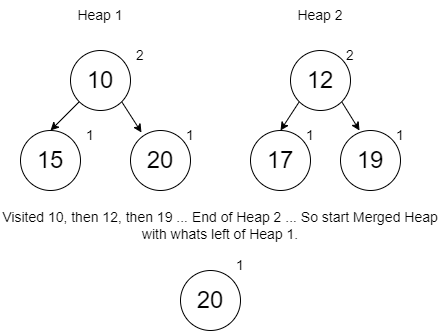

The diagram above was exported from draw.io. Its source (the exported page's mxGraphModel, read from the mxfile embedded in the PNG):
<mxGraphModel dx="1102" dy="865" grid="1" gridSize="10" guides="1" tooltips="1" connect="1" arrows="1" fold="1" page="1" pageScale="1" pageWidth="850" pageHeight="1100" math="0" shadow="0">
  <root>
    <mxCell id="0" />
    <mxCell id="1" parent="0" />
    <mxCell id="4z57YgowG81zO-twMssr-31" style="edgeStyle=none;rounded=0;orthogonalLoop=1;jettySize=auto;html=1;exitX=0;exitY=1;exitDx=0;exitDy=0;entryX=0.5;entryY=0;entryDx=0;entryDy=0;fontSize=14;" parent="1" source="4z57YgowG81zO-twMssr-33" target="4z57YgowG81zO-twMssr-35" edge="1">
      <mxGeometry relative="1" as="geometry" />
    </mxCell>
    <mxCell id="4z57YgowG81zO-twMssr-32" style="edgeStyle=none;rounded=0;orthogonalLoop=1;jettySize=auto;html=1;exitX=1;exitY=1;exitDx=0;exitDy=0;entryX=0.183;entryY=0.033;entryDx=0;entryDy=0;entryPerimeter=0;fontSize=14;" parent="1" source="4z57YgowG81zO-twMssr-33" target="4z57YgowG81zO-twMssr-37" edge="1">
      <mxGeometry relative="1" as="geometry" />
    </mxCell>
    <mxCell id="4z57YgowG81zO-twMssr-33" value="&lt;font style=&quot;font-size: 24px&quot;&gt;10&lt;/font&gt;" style="ellipse;whiteSpace=wrap;html=1;aspect=fixed;" parent="1" vertex="1">
      <mxGeometry x="130" y="180" width="60" height="60" as="geometry" />
    </mxCell>
    <mxCell id="4z57YgowG81zO-twMssr-34" value="2" style="text;html=1;strokeColor=none;fillColor=none;align=center;verticalAlign=middle;whiteSpace=wrap;rounded=0;fontSize=14;" parent="1" vertex="1">
      <mxGeometry x="170" y="170" width="60" height="30" as="geometry" />
    </mxCell>
    <mxCell id="4z57YgowG81zO-twMssr-35" value="&lt;font style=&quot;font-size: 24px&quot;&gt;15&lt;/font&gt;" style="ellipse;whiteSpace=wrap;html=1;aspect=fixed;" parent="1" vertex="1">
      <mxGeometry x="80" y="260" width="60" height="60" as="geometry" />
    </mxCell>
    <mxCell id="4z57YgowG81zO-twMssr-36" value="1" style="text;html=1;strokeColor=none;fillColor=none;align=center;verticalAlign=middle;whiteSpace=wrap;rounded=0;fontSize=14;" parent="1" vertex="1">
      <mxGeometry x="120" y="250" width="60" height="30" as="geometry" />
    </mxCell>
    <mxCell id="4z57YgowG81zO-twMssr-37" value="&lt;font style=&quot;font-size: 24px&quot;&gt;20&lt;/font&gt;" style="ellipse;whiteSpace=wrap;html=1;aspect=fixed;" parent="1" vertex="1">
      <mxGeometry x="190" y="260" width="60" height="60" as="geometry" />
    </mxCell>
    <mxCell id="4z57YgowG81zO-twMssr-38" value="1" style="text;html=1;strokeColor=none;fillColor=none;align=center;verticalAlign=middle;whiteSpace=wrap;rounded=0;fontSize=14;" parent="1" vertex="1">
      <mxGeometry x="220" y="250" width="60" height="30" as="geometry" />
    </mxCell>
    <mxCell id="4z57YgowG81zO-twMssr-48" style="edgeStyle=none;rounded=0;orthogonalLoop=1;jettySize=auto;html=1;exitX=0;exitY=1;exitDx=0;exitDy=0;entryX=0.5;entryY=0;entryDx=0;entryDy=0;fontSize=14;" parent="1" source="4z57YgowG81zO-twMssr-44" target="4z57YgowG81zO-twMssr-46" edge="1">
      <mxGeometry relative="1" as="geometry" />
    </mxCell>
    <mxCell id="4z57YgowG81zO-twMssr-54" style="edgeStyle=none;rounded=0;orthogonalLoop=1;jettySize=auto;html=1;exitX=1;exitY=1;exitDx=0;exitDy=0;entryX=0.317;entryY=0;entryDx=0;entryDy=0;entryPerimeter=0;fontSize=14;" parent="1" source="4z57YgowG81zO-twMssr-44" target="4z57YgowG81zO-twMssr-53" edge="1">
      <mxGeometry relative="1" as="geometry" />
    </mxCell>
    <mxCell id="4z57YgowG81zO-twMssr-44" value="&lt;font style=&quot;font-size: 24px&quot;&gt;12&lt;/font&gt;" style="ellipse;whiteSpace=wrap;html=1;aspect=fixed;" parent="1" vertex="1">
      <mxGeometry x="350" y="180" width="60" height="60" as="geometry" />
    </mxCell>
    <mxCell id="4z57YgowG81zO-twMssr-45" value="2" style="text;html=1;strokeColor=none;fillColor=none;align=center;verticalAlign=middle;whiteSpace=wrap;rounded=0;fontSize=14;" parent="1" vertex="1">
      <mxGeometry x="380" y="170" width="60" height="30" as="geometry" />
    </mxCell>
    <mxCell id="4z57YgowG81zO-twMssr-46" value="&lt;font style=&quot;font-size: 24px&quot;&gt;17&lt;/font&gt;" style="ellipse;whiteSpace=wrap;html=1;aspect=fixed;" parent="1" vertex="1">
      <mxGeometry x="310" y="260" width="60" height="60" as="geometry" />
    </mxCell>
    <mxCell id="4z57YgowG81zO-twMssr-47" value="1" style="text;html=1;strokeColor=none;fillColor=none;align=center;verticalAlign=middle;whiteSpace=wrap;rounded=0;fontSize=14;" parent="1" vertex="1">
      <mxGeometry x="340" y="250" width="60" height="30" as="geometry" />
    </mxCell>
    <mxCell id="4z57YgowG81zO-twMssr-53" value="&lt;font style=&quot;font-size: 24px&quot;&gt;19&lt;/font&gt;" style="ellipse;whiteSpace=wrap;html=1;aspect=fixed;" parent="1" vertex="1">
      <mxGeometry x="400" y="260" width="60" height="60" as="geometry" />
    </mxCell>
    <mxCell id="4z57YgowG81zO-twMssr-55" value="1" style="text;html=1;strokeColor=none;fillColor=none;align=center;verticalAlign=middle;whiteSpace=wrap;rounded=0;fontSize=14;" parent="1" vertex="1">
      <mxGeometry x="430" y="250" width="60" height="30" as="geometry" />
    </mxCell>
    <mxCell id="egZebEp88KU72r9SRnEN-1" value="Heap 1" style="text;html=1;strokeColor=none;fillColor=none;align=center;verticalAlign=middle;whiteSpace=wrap;rounded=0;fontSize=14;" vertex="1" parent="1">
      <mxGeometry x="130" y="130" width="60" height="30" as="geometry" />
    </mxCell>
    <mxCell id="egZebEp88KU72r9SRnEN-2" value="Heap 2" style="text;html=1;strokeColor=none;fillColor=none;align=center;verticalAlign=middle;whiteSpace=wrap;rounded=0;fontSize=14;" vertex="1" parent="1">
      <mxGeometry x="350" y="130" width="60" height="30" as="geometry" />
    </mxCell>
    <mxCell id="egZebEp88KU72r9SRnEN-41" value="Visited 10, then 12, then 19 ... End of Heap 2 ... So start Merged Heap with whats left of Heap 1." style="text;html=1;strokeColor=none;fillColor=none;align=center;verticalAlign=middle;whiteSpace=wrap;rounded=0;fontSize=14;" vertex="1" parent="1">
      <mxGeometry x="60" y="340" width="440" height="30" as="geometry" />
    </mxCell>
    <mxCell id="egZebEp88KU72r9SRnEN-42" value="&lt;font style=&quot;font-size: 24px&quot;&gt;20&lt;/font&gt;" style="ellipse;whiteSpace=wrap;html=1;aspect=fixed;" vertex="1" parent="1">
      <mxGeometry x="240" y="400" width="60" height="60" as="geometry" />
    </mxCell>
    <mxCell id="egZebEp88KU72r9SRnEN-43" value="1" style="text;html=1;strokeColor=none;fillColor=none;align=center;verticalAlign=middle;whiteSpace=wrap;rounded=0;fontSize=14;" vertex="1" parent="1">
      <mxGeometry x="270" y="380" width="60" height="30" as="geometry" />
    </mxCell>
  </root>
</mxGraphModel>